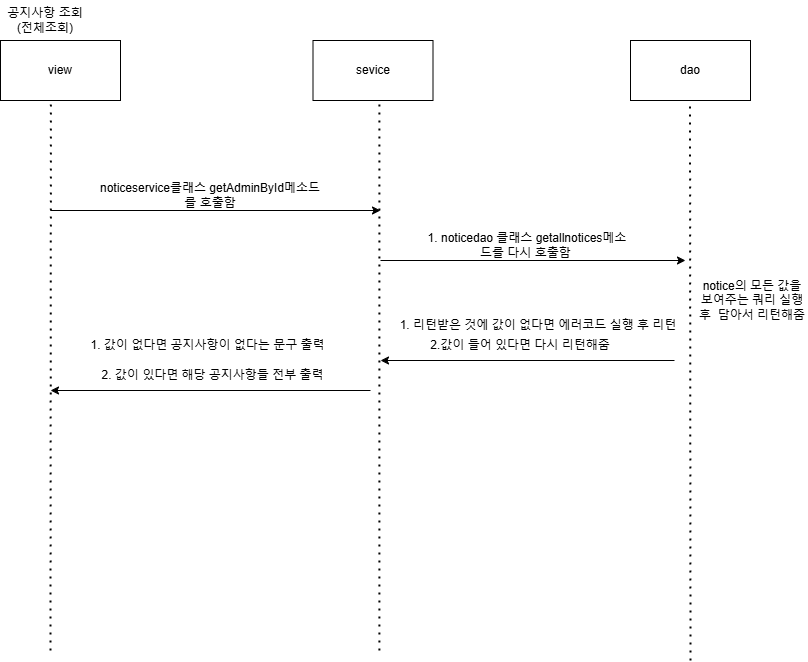

The diagram above was exported from draw.io. Its source (the exported page's mxGraphModel, read from the mxfile embedded in the PNG):
<mxGraphModel dx="1215" dy="657" grid="1" gridSize="10" guides="1" tooltips="1" connect="1" arrows="1" fold="1" page="1" pageScale="1" pageWidth="827" pageHeight="1169" math="0" shadow="0">
  <root>
    <mxCell id="0" />
    <mxCell id="1" parent="0" />
    <mxCell id="hyfusTW7bCZ4eoE8eyOM-1" value="dao" style="rounded=0;whiteSpace=wrap;html=1;" parent="1" vertex="1">
      <mxGeometry x="650" y="40" width="120" height="60" as="geometry" />
    </mxCell>
    <mxCell id="hyfusTW7bCZ4eoE8eyOM-2" value="sevice" style="rounded=0;whiteSpace=wrap;html=1;" parent="1" vertex="1">
      <mxGeometry x="332.5" y="40" width="120" height="60" as="geometry" />
    </mxCell>
    <mxCell id="hyfusTW7bCZ4eoE8eyOM-3" value="view" style="rounded=0;whiteSpace=wrap;html=1;" parent="1" vertex="1">
      <mxGeometry x="20" y="40" width="120" height="60" as="geometry" />
    </mxCell>
    <mxCell id="hyfusTW7bCZ4eoE8eyOM-4" value="" style="endArrow=none;dashed=1;html=1;dashPattern=1 3;strokeWidth=2;rounded=0;entryX=0.5;entryY=1;entryDx=0;entryDy=0;" parent="1" edge="1">
      <mxGeometry width="50" height="50" relative="1" as="geometry">
        <mxPoint x="70" y="650" as="sourcePoint" />
        <mxPoint x="70.41" y="100" as="targetPoint" />
      </mxGeometry>
    </mxCell>
    <mxCell id="hyfusTW7bCZ4eoE8eyOM-5" value="" style="endArrow=none;dashed=1;html=1;dashPattern=1 3;strokeWidth=2;rounded=0;entryX=0.5;entryY=1;entryDx=0;entryDy=0;" parent="1" edge="1">
      <mxGeometry width="50" height="50" relative="1" as="geometry">
        <mxPoint x="710" y="660" as="sourcePoint" />
        <mxPoint x="709.5" y="100" as="targetPoint" />
      </mxGeometry>
    </mxCell>
    <mxCell id="hyfusTW7bCZ4eoE8eyOM-6" value="" style="endArrow=none;dashed=1;html=1;dashPattern=1 3;strokeWidth=2;rounded=0;entryX=0.5;entryY=1;entryDx=0;entryDy=0;" parent="1" edge="1">
      <mxGeometry width="50" height="50" relative="1" as="geometry">
        <mxPoint x="398.89" y="650" as="sourcePoint" />
        <mxPoint x="398.89" y="100" as="targetPoint" />
      </mxGeometry>
    </mxCell>
    <mxCell id="hyfusTW7bCZ4eoE8eyOM-7" value="" style="endArrow=classic;html=1;rounded=0;" parent="1" edge="1">
      <mxGeometry width="50" height="50" relative="1" as="geometry">
        <mxPoint x="70" y="210" as="sourcePoint" />
        <mxPoint x="400" y="210" as="targetPoint" />
      </mxGeometry>
    </mxCell>
    <mxCell id="hyfusTW7bCZ4eoE8eyOM-9" value="" style="endArrow=classic;html=1;rounded=0;" parent="1" edge="1">
      <mxGeometry width="50" height="50" relative="1" as="geometry">
        <mxPoint x="400" y="260" as="sourcePoint" />
        <mxPoint x="705" y="260" as="targetPoint" />
      </mxGeometry>
    </mxCell>
    <mxCell id="hyfusTW7bCZ4eoE8eyOM-10" value="notice의 모든 값을 보여주는 쿼리 실행 후&amp;nbsp; 담아서 리턴해줌" style="text;html=1;align=center;verticalAlign=middle;whiteSpace=wrap;rounded=0;" parent="1" vertex="1">
      <mxGeometry x="717" y="240" width="110" height="120" as="geometry" />
    </mxCell>
    <mxCell id="hyfusTW7bCZ4eoE8eyOM-12" value="2.값이 들어 있다면 다시 리턴해줌" style="text;html=1;align=center;verticalAlign=middle;whiteSpace=wrap;rounded=0;" parent="1" vertex="1">
      <mxGeometry x="400" y="330" width="280" height="30" as="geometry" />
    </mxCell>
    <mxCell id="hyfusTW7bCZ4eoE8eyOM-14" value="" style="endArrow=classic;html=1;rounded=0;" parent="1" edge="1">
      <mxGeometry width="50" height="50" relative="1" as="geometry">
        <mxPoint x="694" y="360" as="sourcePoint" />
        <mxPoint x="400" y="360" as="targetPoint" />
      </mxGeometry>
    </mxCell>
    <mxCell id="hyfusTW7bCZ4eoE8eyOM-15" value="1. 리턴받은 것에 값이 없다면 에러코드 실행 후 리턴" style="text;html=1;align=center;verticalAlign=middle;whiteSpace=wrap;rounded=0;" parent="1" vertex="1">
      <mxGeometry x="414" y="310" width="287.5" height="30" as="geometry" />
    </mxCell>
    <mxCell id="hyfusTW7bCZ4eoE8eyOM-19" value="" style="endArrow=classic;html=1;rounded=0;" parent="1" edge="1">
      <mxGeometry width="50" height="50" relative="1" as="geometry">
        <mxPoint x="390" y="390" as="sourcePoint" />
        <mxPoint x="70" y="390" as="targetPoint" />
      </mxGeometry>
    </mxCell>
    <mxCell id="Y9qsw3T2Si9ejghWR9lB-1" value="공지사항 조회(전체조회)" style="text;html=1;align=center;verticalAlign=middle;whiteSpace=wrap;rounded=0;" parent="1" vertex="1">
      <mxGeometry x="20" width="90" height="40" as="geometry" />
    </mxCell>
    <mxCell id="Y9qsw3T2Si9ejghWR9lB-2" value="1. noticedao 클래스 getallnotices메소드를 다시 호출함&amp;nbsp;" style="text;html=1;align=center;verticalAlign=middle;whiteSpace=wrap;rounded=0;" parent="1" vertex="1">
      <mxGeometry x="442.5" y="220" width="207.5" height="50" as="geometry" />
    </mxCell>
    <mxCell id="Y9qsw3T2Si9ejghWR9lB-8" value="1. 값이 없다면 공지사항이 없다는 문구 출력" style="text;html=1;align=center;verticalAlign=middle;whiteSpace=wrap;rounded=0;" parent="1" vertex="1">
      <mxGeometry x="100" y="330" width="255" height="30" as="geometry" />
    </mxCell>
    <mxCell id="Y9qsw3T2Si9ejghWR9lB-9" value="2. 값이 있다면 해당 공지사항들 전부 출력" style="text;html=1;align=center;verticalAlign=middle;whiteSpace=wrap;rounded=0;" parent="1" vertex="1">
      <mxGeometry x="120" y="360" width="225" height="30" as="geometry" />
    </mxCell>
    <mxCell id="Y9qsw3T2Si9ejghWR9lB-10" value="noticeservice클래스 getAdminById메소드를 호출함" style="text;html=1;align=center;verticalAlign=middle;whiteSpace=wrap;rounded=0;" parent="1" vertex="1">
      <mxGeometry x="115" y="160" width="230" height="70" as="geometry" />
    </mxCell>
  </root>
</mxGraphModel>